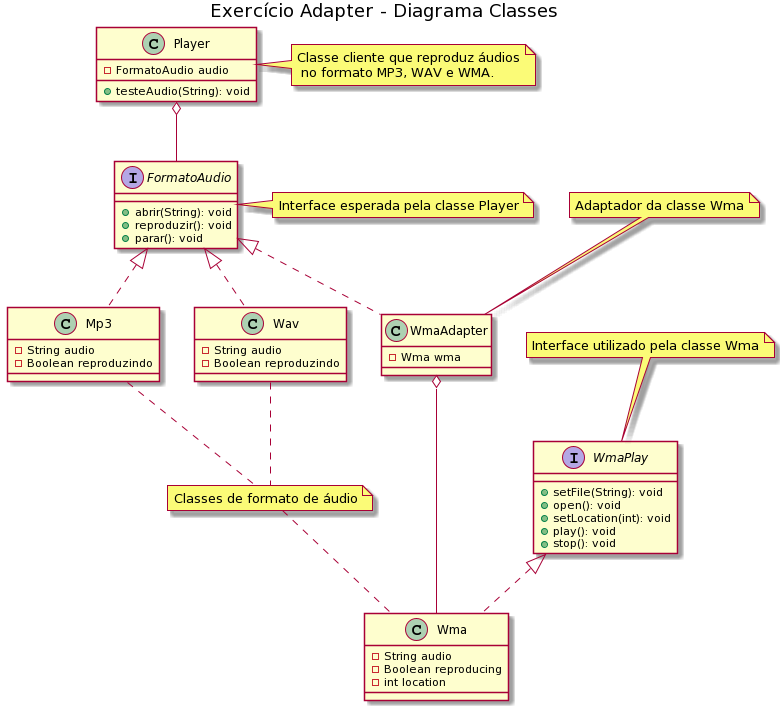

The diagram above was rendered by PlantUML. Its source (embedded in the PNG):
@startuml
title Exercício Adapter - Diagrama Classes

class Player{

  - FormatoAudio audio
  + testeAudio(String): void
}

class Mp3 {

  -String audio
  -Boolean reproduzindo
}

class Wav {

  -String audio
  -Boolean reproduzindo
}

class Wma {

  -String audio
  -Boolean reproducing
  -int location
  
}

class WmaAdapter{

  - Wma wma
}

interface FormatoAudio{

  + abrir(String): void
  + reproduzir(): void
  + parar(): void
}

interface WmaPlay{

  + setFile(String): void
  + open(): void
  + setLocation(int): void
  + play(): void
  + stop(): void
}

Player o-- FormatoAudio
FormatoAudio <|.. Mp3
FormatoAudio <|.. Wav
FormatoAudio <|.. WmaAdapter
WmaPlay <|.. Wma
WmaAdapter o-- Wma

note right of Player: Classe cliente que reproduz áudios\n no formato MP3, WAV e WMA.
note right of FormatoAudio: Interface esperada pela classe Player
note top of WmaAdapter: Adaptador da classe Wma
note top of WmaPlay: Interface utilizado pela classe Wma
note "Classes de formato de áudio" as n1
Mp3 .. n1
Wav .. n1
n1 .. Wma
@enduml